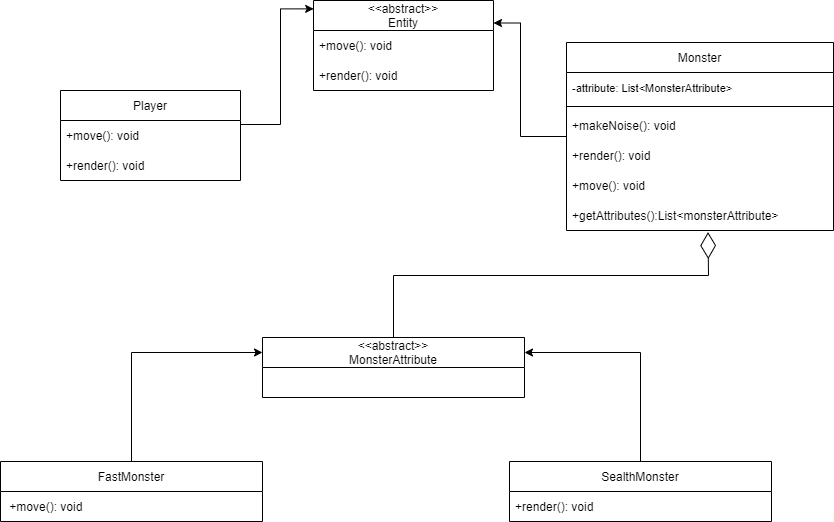

The diagram above was exported from draw.io. Its source (the exported page's mxGraphModel, read from the mxfile embedded in the PNG):
<mxGraphModel dx="998" dy="548" grid="0" gridSize="10" guides="1" tooltips="1" connect="1" arrows="1" fold="1" page="0" pageScale="1" pageWidth="850" pageHeight="1100" math="0" shadow="0">
  <root>
    <mxCell id="0" />
    <mxCell id="1" parent="0" />
    <mxCell id="a_ShGA7tpEAJWY4L7hia-3" value="&lt;&lt;abstract&gt;&gt;&#10;Entity" style="swimlane;fontStyle=0;childLayout=stackLayout;horizontal=1;startSize=30;horizontalStack=0;resizeParent=1;resizeParentMax=0;resizeLast=0;collapsible=1;marginBottom=0;" parent="1" vertex="1">
      <mxGeometry x="393" y="166" width="180" height="90" as="geometry">
        <mxRectangle x="263" y="151" width="87" height="30" as="alternateBounds" />
      </mxGeometry>
    </mxCell>
    <mxCell id="a_ShGA7tpEAJWY4L7hia-4" value="+move(): void" style="text;strokeColor=none;fillColor=none;align=left;verticalAlign=middle;spacingLeft=4;spacingRight=4;overflow=hidden;points=[[0,0.5],[1,0.5]];portConstraint=eastwest;rotatable=0;" parent="a_ShGA7tpEAJWY4L7hia-3" vertex="1">
      <mxGeometry y="30" width="180" height="30" as="geometry" />
    </mxCell>
    <mxCell id="a_ShGA7tpEAJWY4L7hia-5" value="+render(): void" style="text;strokeColor=none;fillColor=none;align=left;verticalAlign=middle;spacingLeft=4;spacingRight=4;overflow=hidden;points=[[0,0.5],[1,0.5]];portConstraint=eastwest;rotatable=0;" parent="a_ShGA7tpEAJWY4L7hia-3" vertex="1">
      <mxGeometry y="60" width="180" height="30" as="geometry" />
    </mxCell>
    <mxCell id="8tFnIQKrNJWa2PBXuJxv-4" style="edgeStyle=orthogonalEdgeStyle;rounded=0;orthogonalLoop=1;jettySize=auto;html=1;entryX=0.001;entryY=0.093;entryDx=0;entryDy=0;entryPerimeter=0;" edge="1" parent="1" source="8tFnIQKrNJWa2PBXuJxv-1" target="a_ShGA7tpEAJWY4L7hia-3">
      <mxGeometry relative="1" as="geometry">
        <Array as="points">
          <mxPoint x="360" y="290" />
          <mxPoint x="360" y="174" />
        </Array>
      </mxGeometry>
    </mxCell>
    <mxCell id="8tFnIQKrNJWa2PBXuJxv-1" value="Player" style="swimlane;fontStyle=0;childLayout=stackLayout;horizontal=1;startSize=30;horizontalStack=0;resizeParent=1;resizeParentMax=0;resizeLast=0;collapsible=1;marginBottom=0;" vertex="1" parent="1">
      <mxGeometry x="140" y="256" width="180" height="90" as="geometry">
        <mxRectangle x="263" y="151" width="87" height="30" as="alternateBounds" />
      </mxGeometry>
    </mxCell>
    <mxCell id="8tFnIQKrNJWa2PBXuJxv-2" value="+move(): void" style="text;strokeColor=none;fillColor=none;align=left;verticalAlign=middle;spacingLeft=4;spacingRight=4;overflow=hidden;points=[[0,0.5],[1,0.5]];portConstraint=eastwest;rotatable=0;" vertex="1" parent="8tFnIQKrNJWa2PBXuJxv-1">
      <mxGeometry y="30" width="180" height="30" as="geometry" />
    </mxCell>
    <mxCell id="8tFnIQKrNJWa2PBXuJxv-3" value="+render(): void" style="text;strokeColor=none;fillColor=none;align=left;verticalAlign=middle;spacingLeft=4;spacingRight=4;overflow=hidden;points=[[0,0.5],[1,0.5]];portConstraint=eastwest;rotatable=0;" vertex="1" parent="8tFnIQKrNJWa2PBXuJxv-1">
      <mxGeometry y="60" width="180" height="30" as="geometry" />
    </mxCell>
    <mxCell id="8tFnIQKrNJWa2PBXuJxv-11" style="edgeStyle=orthogonalEdgeStyle;rounded=0;orthogonalLoop=1;jettySize=auto;html=1;entryX=1;entryY=0.25;entryDx=0;entryDy=0;fontSize=13;" edge="1" parent="1" source="8tFnIQKrNJWa2PBXuJxv-5" target="a_ShGA7tpEAJWY4L7hia-3">
      <mxGeometry relative="1" as="geometry">
        <Array as="points">
          <mxPoint x="600" y="302" />
          <mxPoint x="600" y="189" />
        </Array>
      </mxGeometry>
    </mxCell>
    <mxCell id="8tFnIQKrNJWa2PBXuJxv-5" value="Monster" style="swimlane;fontStyle=0;childLayout=stackLayout;horizontal=1;startSize=30;horizontalStack=0;resizeParent=1;resizeParentMax=0;resizeLast=0;collapsible=1;marginBottom=0;" vertex="1" parent="1">
      <mxGeometry x="646" y="208" width="267" height="188" as="geometry">
        <mxRectangle x="263" y="151" width="87" height="30" as="alternateBounds" />
      </mxGeometry>
    </mxCell>
    <mxCell id="8tFnIQKrNJWa2PBXuJxv-6" value="-attribute: List&lt;MonsterAttribute&gt; " style="text;strokeColor=none;fillColor=none;align=left;verticalAlign=middle;spacingLeft=4;spacingRight=4;overflow=hidden;points=[[0,0.5],[1,0.5]];portConstraint=eastwest;rotatable=0;labelBorderColor=none;fontSize=11;" vertex="1" parent="8tFnIQKrNJWa2PBXuJxv-5">
      <mxGeometry y="30" width="267" height="30" as="geometry" />
    </mxCell>
    <mxCell id="8tFnIQKrNJWa2PBXuJxv-10" value="" style="line;strokeWidth=1;fillColor=none;align=left;verticalAlign=middle;spacingTop=-1;spacingLeft=3;spacingRight=3;rotatable=0;labelPosition=right;points=[];portConstraint=eastwest;strokeColor=inherit;labelBorderColor=default;fontSize=13;" vertex="1" parent="8tFnIQKrNJWa2PBXuJxv-5">
      <mxGeometry y="60" width="267" height="8" as="geometry" />
    </mxCell>
    <mxCell id="8tFnIQKrNJWa2PBXuJxv-8" value="+makeNoise(): void" style="text;strokeColor=none;fillColor=none;align=left;verticalAlign=middle;spacingLeft=4;spacingRight=4;overflow=hidden;points=[[0,0.5],[1,0.5]];portConstraint=eastwest;rotatable=0;" vertex="1" parent="8tFnIQKrNJWa2PBXuJxv-5">
      <mxGeometry y="68" width="267" height="30" as="geometry" />
    </mxCell>
    <mxCell id="8tFnIQKrNJWa2PBXuJxv-7" value="+render(): void" style="text;strokeColor=none;fillColor=none;align=left;verticalAlign=middle;spacingLeft=4;spacingRight=4;overflow=hidden;points=[[0,0.5],[1,0.5]];portConstraint=eastwest;rotatable=0;" vertex="1" parent="8tFnIQKrNJWa2PBXuJxv-5">
      <mxGeometry y="98" width="267" height="30" as="geometry" />
    </mxCell>
    <mxCell id="8tFnIQKrNJWa2PBXuJxv-9" value="+move(): void" style="text;strokeColor=none;fillColor=none;align=left;verticalAlign=middle;spacingLeft=4;spacingRight=4;overflow=hidden;points=[[0,0.5],[1,0.5]];portConstraint=eastwest;rotatable=0;" vertex="1" parent="8tFnIQKrNJWa2PBXuJxv-5">
      <mxGeometry y="128" width="267" height="30" as="geometry" />
    </mxCell>
    <mxCell id="8tFnIQKrNJWa2PBXuJxv-12" value="+getAttributes():List&lt;monsterAttribute&gt; " style="text;strokeColor=none;fillColor=none;align=left;verticalAlign=middle;spacingLeft=4;spacingRight=4;overflow=hidden;points=[[0,0.5],[1,0.5]];portConstraint=eastwest;rotatable=0;" vertex="1" parent="8tFnIQKrNJWa2PBXuJxv-5">
      <mxGeometry y="158" width="267" height="30" as="geometry" />
    </mxCell>
    <mxCell id="8tFnIQKrNJWa2PBXuJxv-17" value="" style="endArrow=diamondThin;endFill=0;endSize=24;html=1;rounded=0;fontSize=13;entryX=0.53;entryY=1.053;entryDx=0;entryDy=0;entryPerimeter=0;exitX=0.5;exitY=0;exitDx=0;exitDy=0;" edge="1" parent="1" source="8tFnIQKrNJWa2PBXuJxv-19" target="8tFnIQKrNJWa2PBXuJxv-12">
      <mxGeometry width="160" relative="1" as="geometry">
        <mxPoint x="617" y="444" as="sourcePoint" />
        <mxPoint x="833" y="433" as="targetPoint" />
        <Array as="points">
          <mxPoint x="473" y="441" />
          <mxPoint x="788" y="441" />
        </Array>
      </mxGeometry>
    </mxCell>
    <mxCell id="8tFnIQKrNJWa2PBXuJxv-19" value="&lt;&lt;abstract&gt;&gt;&#10;MonsterAttribute " style="swimlane;fontStyle=0;childLayout=stackLayout;horizontal=1;startSize=30;horizontalStack=0;resizeParent=1;resizeParentMax=0;resizeLast=0;collapsible=1;marginBottom=0;" vertex="1" parent="1">
      <mxGeometry x="342" y="503" width="262" height="60" as="geometry">
        <mxRectangle x="263" y="151" width="87" height="30" as="alternateBounds" />
      </mxGeometry>
    </mxCell>
    <mxCell id="8tFnIQKrNJWa2PBXuJxv-35" style="edgeStyle=orthogonalEdgeStyle;rounded=0;orthogonalLoop=1;jettySize=auto;html=1;entryX=0;entryY=0.25;entryDx=0;entryDy=0;fontSize=13;" edge="1" parent="1" source="8tFnIQKrNJWa2PBXuJxv-28" target="8tFnIQKrNJWa2PBXuJxv-19">
      <mxGeometry relative="1" as="geometry" />
    </mxCell>
    <mxCell id="8tFnIQKrNJWa2PBXuJxv-28" value="FastMonster" style="swimlane;fontStyle=0;childLayout=stackLayout;horizontal=1;startSize=30;horizontalStack=0;resizeParent=1;resizeParentMax=0;resizeLast=0;collapsible=1;marginBottom=0;" vertex="1" parent="1">
      <mxGeometry x="80" y="627" width="262" height="60" as="geometry">
        <mxRectangle x="263" y="151" width="87" height="30" as="alternateBounds" />
      </mxGeometry>
    </mxCell>
    <mxCell id="8tFnIQKrNJWa2PBXuJxv-31" value=" +move(): void" style="text;strokeColor=none;fillColor=none;align=left;verticalAlign=middle;spacingLeft=4;spacingRight=4;overflow=hidden;points=[[0,0.5],[1,0.5]];portConstraint=eastwest;rotatable=0;" vertex="1" parent="8tFnIQKrNJWa2PBXuJxv-28">
      <mxGeometry y="30" width="262" height="30" as="geometry" />
    </mxCell>
    <mxCell id="8tFnIQKrNJWa2PBXuJxv-36" style="edgeStyle=orthogonalEdgeStyle;rounded=0;orthogonalLoop=1;jettySize=auto;html=1;entryX=1;entryY=0.25;entryDx=0;entryDy=0;fontSize=13;" edge="1" parent="1" source="8tFnIQKrNJWa2PBXuJxv-33" target="8tFnIQKrNJWa2PBXuJxv-19">
      <mxGeometry relative="1" as="geometry" />
    </mxCell>
    <mxCell id="8tFnIQKrNJWa2PBXuJxv-33" value="SealthMonster" style="swimlane;fontStyle=0;childLayout=stackLayout;horizontal=1;startSize=30;horizontalStack=0;resizeParent=1;resizeParentMax=0;resizeLast=0;collapsible=1;marginBottom=0;" vertex="1" parent="1">
      <mxGeometry x="589" y="627" width="262" height="60" as="geometry">
        <mxRectangle x="263" y="151" width="87" height="30" as="alternateBounds" />
      </mxGeometry>
    </mxCell>
    <mxCell id="8tFnIQKrNJWa2PBXuJxv-34" value="+render(): void" style="text;strokeColor=none;fillColor=none;align=left;verticalAlign=middle;spacingLeft=4;spacingRight=4;overflow=hidden;points=[[0,0.5],[1,0.5]];portConstraint=eastwest;rotatable=0;" vertex="1" parent="8tFnIQKrNJWa2PBXuJxv-33">
      <mxGeometry y="30" width="262" height="30" as="geometry" />
    </mxCell>
  </root>
</mxGraphModel>